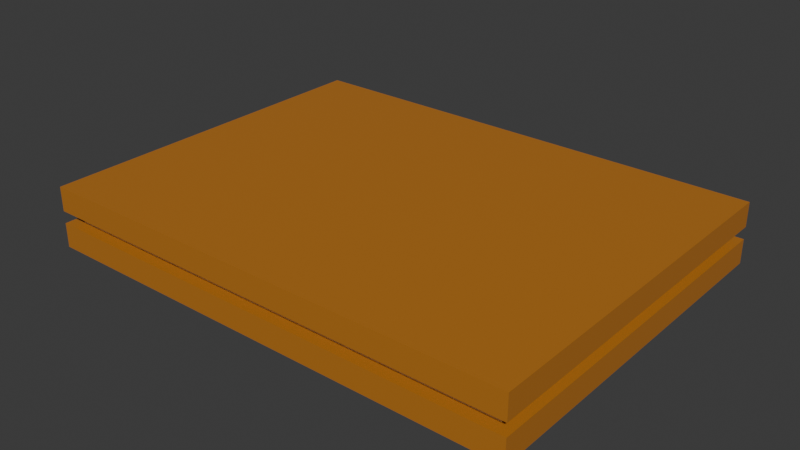 # Source: platform.blend  (saved by Blender 5.2.45; exported with 4.5.12 LTS)
import bpy
from mathutils import Matrix  # noqa: F401  (used for matrix-valued properties, if any)

bpy.ops.wm.read_factory_settings(use_empty=True)
scene = bpy.context.scene
scene.name = 'Scene'

# ---- collections
col_collection = bpy.data.collections.new('Collection'); scene.collection.children.link(col_collection)

# ---- materials (node trees are filled in below, after node groups)
mat_platform_biscuit = bpy.data.materials.new('Platform_Biscuit')
mat_platform_biscuit.diffuse_color = (0.4793, 0.1779, 0.02315, 1.0)
mat_platform_biscuit.roughness = 0.5
mat_platform_cream = bpy.data.materials.new('Platform_Cream')
mat_platform_cream.diffuse_color = (0.9473, 0.7305, 0.3613, 1.0)
mat_platform_cream.roughness = 0.5

# ---- material node trees
mat_platform_biscuit.use_nodes = True; mat_platform_biscuit.node_tree.nodes.clear()
_N = mat_platform_biscuit.node_tree.nodes; _L = mat_platform_biscuit.node_tree.links
n0 = _N.new('ShaderNodeBsdfPrincipled'); n0.name = 'Principled BSDF'; n0.location = (-200, 100)
n0.inputs[0].default_value = (0.4793, 0.1779, 0.02315, 1.0)
n0.inputs[10].default_value = 0.005
n1 = _N.new('ShaderNodeOutputMaterial'); n1.name = 'Material Output'; n1.location = (200, 100)
_L.new(n0.outputs[0], n1.inputs[0])
n1.is_active_output = True
mat_platform_cream.use_nodes = True; mat_platform_cream.node_tree.nodes.clear()
_N = mat_platform_cream.node_tree.nodes; _L = mat_platform_cream.node_tree.links
n0 = _N.new('ShaderNodeBsdfPrincipled'); n0.name = 'Principled BSDF'; n0.location = (-200, 100)
n0.inputs[0].default_value = (0.9473, 0.7305, 0.3613, 1.0)
n0.inputs[10].default_value = 0.005
n1 = _N.new('ShaderNodeOutputMaterial'); n1.name = 'Material Output'; n1.location = (200, 100)
_L.new(n0.outputs[0], n1.inputs[0])
n1.is_active_output = True

# ---- world
world_world = bpy.data.worlds.new('World'); scene.world = world_world
world_world.use_nodes = True; world_world.node_tree.nodes.clear()
_N = world_world.node_tree.nodes; _L = world_world.node_tree.links
n0 = _N.new('ShaderNodeOutputWorld'); n0.name = 'World Output'; n0.location = (200, 100)
n1 = _N.new('ShaderNodeBackground'); n1.name = 'Background'; n1.location = (-200, 100)
n1.inputs[0].default_value = (0.05088, 0.05088, 0.05088, 1.0)
_L.new(n1.outputs[0], n0.inputs[0])
n0.is_active_output = True
world_world.color = (0.05088, 0.05088, 0.05088)
world_world.sun_shadow_jitter_overblur = 0.0

# ---- meshes
me_platform = bpy.data.meshes.new('Platform')
me_platform.from_pydata([(-1.0, -0.75, 0.0), (-1.0, -0.75, 0.1), (-1.0, 0.75, 0.0), (-1.0, 0.75, 0.1), (1.0, -0.75, 0.0), (1.0, -0.75, 0.1), (1.0, 0.75, 0.0), (1.0, 0.75, 0.1), (-0.95, -0.7, 0.1), (-0.95, -0.7, 0.15), (-0.95, 0.7, 0.1), (-0.95, 0.7, 0.15), (0.95, -0.7, 0.1), (0.95, -0.7, 0.15), (0.95, 0.7, 0.1), (0.95, 0.7, 0.15), (-1.0, -0.75, 0.15), (-1.0, -0.75, 0.25), (-1.0, 0.75, 0.15), (-1.0, 0.75, 0.25), (1.0, -0.75, 0.15), (1.0, -0.75, 0.25), (1.0, 0.75, 0.15), (1.0, 0.75, 0.25)], [], [(0, 1, 3, 2), (2, 3, 7, 6), (6, 7, 5, 4), (4, 5, 1, 0), (2, 6, 4, 0), (7, 3, 1, 5), (8, 9, 11, 10), (10, 11, 15, 14), (14, 15, 13, 12), (12, 13, 9, 8), (10, 14, 12, 8), (15, 11, 9, 13), (16, 17, 19, 18), (18, 19, 23, 22), (22, 23, 21, 20), (20, 21, 17, 16), (18, 22, 20, 16), (23, 19, 17, 21)])
me_platform.polygons.foreach_set('material_index', [0, 0, 0, 0, 0, 0, 1, 1, 1, 1, 1, 1, 0, 0, 0, 0, 0, 0])
_uv = me_platform.uv_layers.new(name='UVMap')
_uv.uv.foreach_set('vector', [0.375, 0.0, 0.625, 0.0, 0.625, 0.25, 0.375, 0.25, 0.375, 0.25, 0.625, 0.25, 0.625, 0.5, 0.375, 0.5, 0.375, 0.5, 0.625, 0.5, 0.625, 0.75, 0.375, 0.75, 0.375, 0.75, 0.625, 0.75, 0.625, 1.0, 0.375, 1.0, 0.125, 0.5, 0.375, 0.5, 0.375, 0.75, 0.125, 0.75, 0.625, 0.5, 0.875, 0.5, 0.875, 0.75, 0.625, 0.75, 0.375, 0.0, 0.625, 0.0, 0.625, 0.25, 0.375, 0.25, 0.375, 0.25, 0.625, 0.25, 0.625, 0.5, 0.375, 0.5, 0.375, 0.5, 0.625, 0.5, 0.625, 0.75, 0.375, 0.75, 0.375, 0.75, 0.625, 0.75, 0.625, 1.0, 0.375, 1.0, 0.125, 0.5, 0.375, 0.5, 0.375, 0.75, 0.125, 0.75, 0.625, 0.5, 0.875, 0.5, 0.875, 0.75, 0.625, 0.75, 0.375, 0.0, 0.625, 0.0, 0.625, 0.25, 0.375, 0.25, 0.375, 0.25, 0.625, 0.25, 0.625, 0.5, 0.375, 0.5, 0.375, 0.5, 0.625, 0.5, 0.625, 0.75, 0.375, 0.75, 0.375, 0.75, 0.625, 0.75, 0.625, 1.0, 0.375, 1.0, 0.125, 0.5, 0.375, 0.5, 0.375, 0.75, 0.125, 0.75, 0.625, 0.5, 0.875, 0.5, 0.875, 0.75, 0.625, 0.75])
me_platform.materials.append(mat_platform_biscuit)
me_platform.materials.append(mat_platform_cream)
me_platform.update()

# ---- objects
ob_platform = bpy.data.objects.new('Platform', me_platform)

# ---- transforms, parenting, visibility, modifiers, constraints
ob_platform.location = (0.0, 0.0, 0.0)

# ---- collection membership
col_collection.objects.link(ob_platform)

# ---- scene / render settings (as saved in the file)
scene.frame_start = 1; scene.frame_end = 250; scene.frame_set(1)
scene.render.engine = 'BLENDER_EEVEE_NEXT'
scene.render.bake_bias = 0.0
scene.render.bake_samples = 0
scene.render.compositor_device = 'GPU'
scene.eevee.use_volume_custom_range = False
scene.eevee.fast_gi_thickness_near = 0.1
scene.eevee.fast_gi_thickness_far = 0.0
scene.eevee.ray_tracing_options.screen_trace_thickness = 0.1
bpy.context.view_layer.update()

# ---- added for rendering (the .blend has no active camera and no usable light): camera, sun
cam_auto = bpy.data.cameras.new('AutoCamera')
cam_auto.lens = 50.0
cam_auto.sensor_width = 36.0
cam_auto.clip_end = 1000.0
ob_auto_camera = bpy.data.objects.new('AutoCamera', cam_auto)
scene.collection.objects.link(ob_auto_camera)
ob_auto_camera.location = (2.3246, -2.78952, 1.98468)
ob_auto_camera.rotation_euler = (1.09748, -7.21219e-08, 0.694738)
scene.camera = ob_auto_camera
light_auto_sun = bpy.data.lights.new('AutoSun', 'SUN')
light_auto_sun.energy = 3.0
light_auto_sun.angle = 0.0523599
ob_auto_sun = bpy.data.objects.new('AutoSun', light_auto_sun)
scene.collection.objects.link(ob_auto_sun)
ob_auto_sun.rotation_euler = (0.872665, 0.174533, 0.523599)
bpy.context.view_layer.update()
